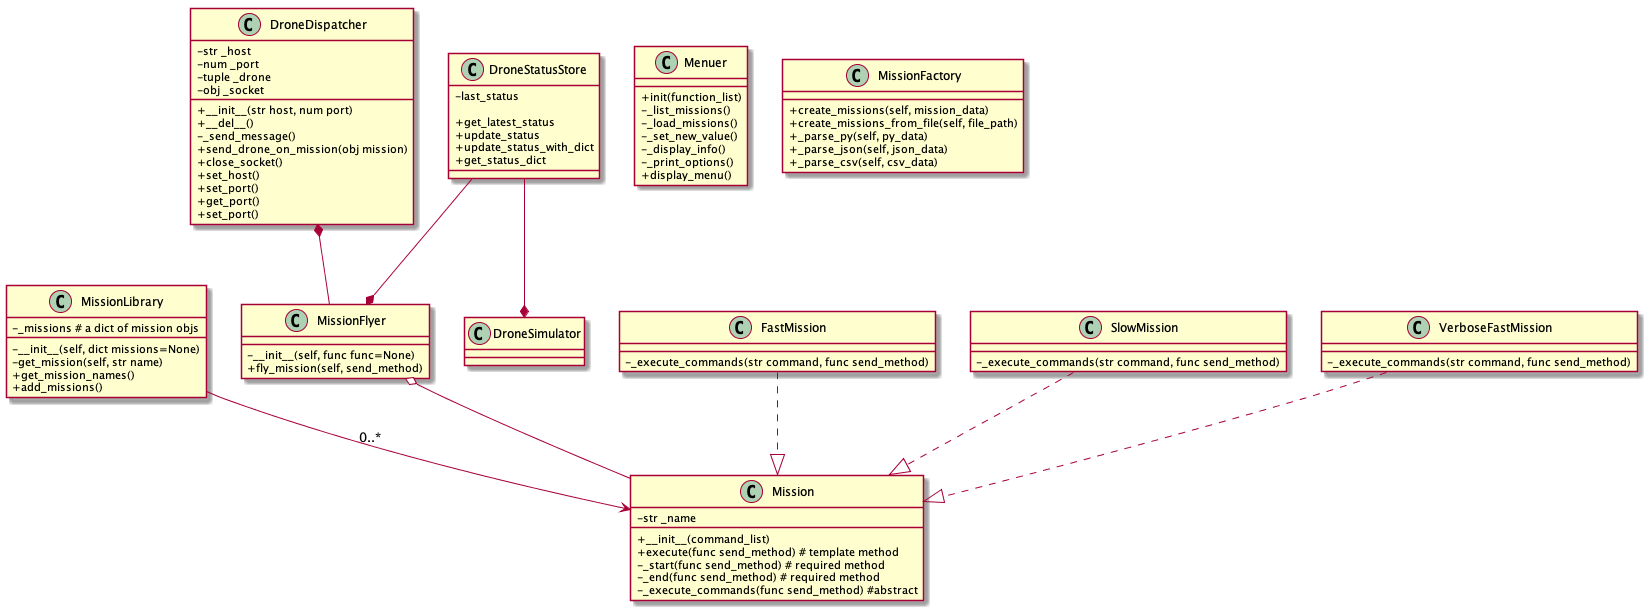

The diagram above was rendered by PlantUML. Its source (embedded in the PNG):
@startuml

skinparam classAttributeIconSize 0

MissionLibrary --> Mission : 0..*
DroneDispatcher *-- MissionFlyer
MissionFlyer o-- Mission
DroneStatusStore --* MissionFlyer
DroneStatusStore --* DroneSimulator 
FastMission ..|> Mission
SlowMission ..|> Mission
VerboseFastMission ..|> Mission

class Menuer {
    +init(function_list)
    -_list_missions()
    -_load_missions()
    -_set_new_value()
    -_display_info()
    -_print_options()
    +display_menu()
}

class DroneDispatcher {
    -str _host 
    -num _port
    -tuple _drone
    -obj _socket
    +__init__(str host, num port)
    +__del__()
    -_send_message()
    +send_drone_on_mission(obj mission)
    +close_socket()
    +set_host()
    +set_port()
    +get_port()
    +set_port()
}

class DroneStatusStore {
    -last_status

    +get_latest_status
    +update_status
    +update_status_with_dict
    +get_status_dict

}

class MissionFlyer {
    
    -__init__(self, func func=None)
    +fly_mission(self, send_method)

}

class MissionLibrary {
    -_missions # a dict of mission objs
    -__init__(self, dict missions=None)
    -get_mission(self, str name)
    +get_mission_names()
    +add_missions()

}

class MissionFactory {

    +create_missions(self, mission_data)
    +create_missions_from_file(self, file_path)
    +_parse_py(self, py_data)
    +_parse_json(self, json_data)
    +_parse_csv(self, csv_data)

}

class Mission {
    -str _name
    +__init__(command_list)
    +execute(func send_method) # template method
    -_start(func send_method) # required method
    -_end(func send_method) # required method
    -_execute_commands(func send_method) #abstract
}

class FastMission {
    -_execute_commands(str command, func send_method)
}

class SlowMission {
    -_execute_commands(str command, func send_method)
}

class VerboseFastMission {
    -_execute_commands(str command, func send_method)
}

@enduml